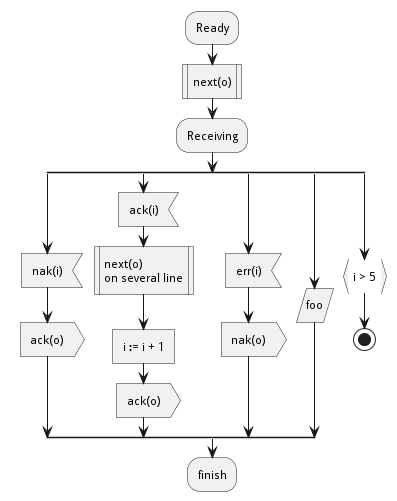

The diagram above was rendered by PlantUML. Its source (embedded in the PNG):
@startuml
:Ready;
:next(o)|
:Receiving;
split
	:nak(i)<
	:ack(o)>
	split again
		:ack(i)<
		:next(o)
		on several line|
		:i := i + 1]
		:ack(o)>
		split again
			:err(i)<
			:nak(o)>
			split again
				:foo/
				split again
					:i > 5}
					stop
				end split
				:finish;
@enduml